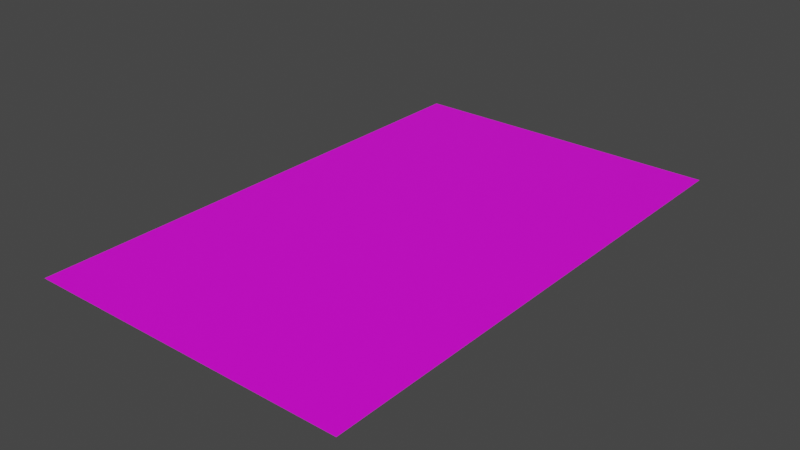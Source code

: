 # Source: ground--as1mesh.blend  (saved by Blender 2.93.21; exported with 4.5.12 LTS)
import bpy
from mathutils import Matrix  # noqa: F401  (used for matrix-valued properties, if any)

bpy.ops.wm.read_factory_settings(use_empty=True)
scene = bpy.context.scene
scene.name = 'Scene'

# ---- collections
col_collection = bpy.data.collections.new('Collection'); scene.collection.children.link(col_collection)

# ---- images (referenced by path relative to the original .blend; pixels are not part of the script)
import os
ASSET_DIR = os.environ.get("B2B_ASSET_DIR", "")  # directory of the original .blend (textures are referenced by path, not embedded)
HERE = os.path.dirname(os.path.abspath(__file__))  # packed textures are extracted next to this script under _unpacked/

def load_image(name, relpath, width, height, colorspace="sRGB"):
    """Load a texture the original file referenced (path relative to the .blend, or extracted next to this script)."""
    p = next((c for c in (os.path.join(HERE, relpath), os.path.join(ASSET_DIR, relpath)) if relpath and os.path.exists(c)), "")
    if p:
        img = bpy.data.images.load(p, check_existing=True)
        img.name = name
    else:  # same state as the original file: an image datablock whose file is absent (Cycles renders it pink)
        img = bpy.data.images.new(name, width, height)
        img.source = "FILE"
        img.filepath = "//" + (relpath or name)
    img.colorspace_settings.name = colorspace
    return img
img_ghiaia1_jpg_007 = load_image('ghiaia1.jpg.007', 'ghiaia1.jpg', 1024, 1024, 'sRGB')
img_ghiaia1_jpg_002 = load_image('ghiaia1.jpg.002', 'ghiaia1.jpg', 1024, 1024, 'sRGB')
img_ghiaia1_jpg_001 = load_image('ghiaia1.jpg.001', 'ghiaia1.jpg', 1024, 1024, 'sRGB')
img_ghiaia1_jpg_003 = load_image('ghiaia1.jpg.003', 'ghiaia1.jpg', 1024, 1024, 'sRGB')
img_ghiaia1_jpg_004 = load_image('ghiaia1.jpg.004', 'ghiaia1.jpg', 1024, 1024, 'sRGB')
img_ghiaia1_jpg_005 = load_image('ghiaia1.jpg.005', 'ghiaia1.jpg', 1024, 1024, 'sRGB')
img_ghiaia1_jpg_006 = load_image('ghiaia1.jpg.006', 'ghiaia1.jpg', 1024, 1024, 'sRGB')
img_ghiaia1_jpg_008 = load_image('ghiaia1.jpg.008', 'ghiaia1.jpg', 1024, 1024, 'sRGB')

# ---- materials (node trees are filled in below, after node groups)
mat_gravel_006 = bpy.data.materials.new('gravel.006')
mat_gravel_006.use_transparent_shadow = False
mat_gravel = bpy.data.materials.new('gravel')
mat_gravel.use_transparent_shadow = False
mat_gravel_001 = bpy.data.materials.new('gravel.001')
mat_gravel_001.use_transparent_shadow = False
mat_gravel_002 = bpy.data.materials.new('gravel.002')
mat_gravel_002.use_transparent_shadow = False
mat_gravel_003 = bpy.data.materials.new('gravel.003')
mat_gravel_003.use_transparent_shadow = False
mat_gravel_004 = bpy.data.materials.new('gravel.004')
mat_gravel_004.use_transparent_shadow = False
mat_gravel_005 = bpy.data.materials.new('gravel.005')
mat_gravel_005.use_transparent_shadow = False
mat_gravel_007 = bpy.data.materials.new('gravel.007')
mat_gravel_007.use_transparent_shadow = False

# ---- material node trees
mat_gravel_006.use_nodes = True; mat_gravel_006.node_tree.nodes.clear()
_N = mat_gravel_006.node_tree.nodes; _L = mat_gravel_006.node_tree.links
n0 = _N.new('ShaderNodeBsdfPrincipled'); n0.name = 'Principled BSDF'; n0.location = (10, 300)
n0.distribution = 'GGX'
n0.subsurface_method = 'BURLEY'
n0.inputs[3].default_value = 1.45
n0.inputs[27].default_value = (0.0, 0.0, 0.0, 1.0)
n0.inputs[28].default_value = 1.0
n1 = _N.new('ShaderNodeOutputMaterial'); n1.name = 'Material Output'; n1.location = (300, 300)
n2 = _N.new('ShaderNodeTexImage'); n2.name = 'Image Texture'; n2.location = (-190, 260)
n2.image = img_ghiaia1_jpg_007
_L.new(n0.outputs[0], n1.inputs[0])
_L.new(n2.outputs[0], n0.inputs[0])
n1.is_active_output = True
mat_gravel.use_nodes = True; mat_gravel.node_tree.nodes.clear()
_N = mat_gravel.node_tree.nodes; _L = mat_gravel.node_tree.links
n0 = _N.new('ShaderNodeBsdfPrincipled'); n0.name = 'Principled BSDF'; n0.location = (10, 300)
n0.distribution = 'GGX'
n0.subsurface_method = 'BURLEY'
n0.inputs[3].default_value = 1.45
n0.inputs[27].default_value = (0.0, 0.0, 0.0, 1.0)
n0.inputs[28].default_value = 1.0
n1 = _N.new('ShaderNodeOutputMaterial'); n1.name = 'Material Output'; n1.location = (300, 300)
n2 = _N.new('ShaderNodeTexImage'); n2.name = 'Image Texture'; n2.location = (-190, 260)
n2.image = img_ghiaia1_jpg_002
_L.new(n0.outputs[0], n1.inputs[0])
_L.new(n2.outputs[0], n0.inputs[0])
n1.is_active_output = True
mat_gravel_001.use_nodes = True; mat_gravel_001.node_tree.nodes.clear()
_N = mat_gravel_001.node_tree.nodes; _L = mat_gravel_001.node_tree.links
n0 = _N.new('ShaderNodeBsdfPrincipled'); n0.name = 'Principled BSDF'; n0.location = (10, 300)
n0.distribution = 'GGX'
n0.subsurface_method = 'BURLEY'
n0.inputs[3].default_value = 1.45
n0.inputs[27].default_value = (0.0, 0.0, 0.0, 1.0)
n0.inputs[28].default_value = 1.0
n1 = _N.new('ShaderNodeOutputMaterial'); n1.name = 'Material Output'; n1.location = (300, 300)
n2 = _N.new('ShaderNodeTexImage'); n2.name = 'Image Texture'; n2.location = (-190, 260)
n2.image = img_ghiaia1_jpg_001
_L.new(n0.outputs[0], n1.inputs[0])
_L.new(n2.outputs[0], n0.inputs[0])
n1.is_active_output = True
mat_gravel_002.use_nodes = True; mat_gravel_002.node_tree.nodes.clear()
_N = mat_gravel_002.node_tree.nodes; _L = mat_gravel_002.node_tree.links
n0 = _N.new('ShaderNodeBsdfPrincipled'); n0.name = 'Principled BSDF'; n0.location = (10, 300)
n0.distribution = 'GGX'
n0.subsurface_method = 'BURLEY'
n0.inputs[3].default_value = 1.45
n0.inputs[27].default_value = (0.0, 0.0, 0.0, 1.0)
n0.inputs[28].default_value = 1.0
n1 = _N.new('ShaderNodeOutputMaterial'); n1.name = 'Material Output'; n1.location = (300, 300)
n2 = _N.new('ShaderNodeTexImage'); n2.name = 'Image Texture'; n2.location = (-190, 260)
n2.image = img_ghiaia1_jpg_003
_L.new(n0.outputs[0], n1.inputs[0])
_L.new(n2.outputs[0], n0.inputs[0])
n1.is_active_output = True
mat_gravel_003.use_nodes = True; mat_gravel_003.node_tree.nodes.clear()
_N = mat_gravel_003.node_tree.nodes; _L = mat_gravel_003.node_tree.links
n0 = _N.new('ShaderNodeBsdfPrincipled'); n0.name = 'Principled BSDF'; n0.location = (10, 300)
n0.distribution = 'GGX'
n0.subsurface_method = 'BURLEY'
n0.inputs[3].default_value = 1.45
n0.inputs[27].default_value = (0.0, 0.0, 0.0, 1.0)
n0.inputs[28].default_value = 1.0
n1 = _N.new('ShaderNodeOutputMaterial'); n1.name = 'Material Output'; n1.location = (300, 300)
n2 = _N.new('ShaderNodeTexImage'); n2.name = 'Image Texture'; n2.location = (-190, 260)
n2.image = img_ghiaia1_jpg_004
_L.new(n0.outputs[0], n1.inputs[0])
_L.new(n2.outputs[0], n0.inputs[0])
n1.is_active_output = True
mat_gravel_004.use_nodes = True; mat_gravel_004.node_tree.nodes.clear()
_N = mat_gravel_004.node_tree.nodes; _L = mat_gravel_004.node_tree.links
n0 = _N.new('ShaderNodeBsdfPrincipled'); n0.name = 'Principled BSDF'; n0.location = (10, 300)
n0.distribution = 'GGX'
n0.subsurface_method = 'BURLEY'
n0.inputs[3].default_value = 1.45
n0.inputs[27].default_value = (0.0, 0.0, 0.0, 1.0)
n0.inputs[28].default_value = 1.0
n1 = _N.new('ShaderNodeOutputMaterial'); n1.name = 'Material Output'; n1.location = (300, 300)
n2 = _N.new('ShaderNodeTexImage'); n2.name = 'Image Texture'; n2.location = (-190, 260)
n2.image = img_ghiaia1_jpg_005
_L.new(n0.outputs[0], n1.inputs[0])
_L.new(n2.outputs[0], n0.inputs[0])
n1.is_active_output = True
mat_gravel_005.use_nodes = True; mat_gravel_005.node_tree.nodes.clear()
_N = mat_gravel_005.node_tree.nodes; _L = mat_gravel_005.node_tree.links
n0 = _N.new('ShaderNodeBsdfPrincipled'); n0.name = 'Principled BSDF'; n0.location = (10, 300)
n0.distribution = 'GGX'
n0.subsurface_method = 'BURLEY'
n0.inputs[3].default_value = 1.45
n0.inputs[27].default_value = (0.0, 0.0, 0.0, 1.0)
n0.inputs[28].default_value = 1.0
n1 = _N.new('ShaderNodeOutputMaterial'); n1.name = 'Material Output'; n1.location = (300, 300)
n2 = _N.new('ShaderNodeTexImage'); n2.name = 'Image Texture'; n2.location = (-190, 260)
n2.image = img_ghiaia1_jpg_006
_L.new(n0.outputs[0], n1.inputs[0])
_L.new(n2.outputs[0], n0.inputs[0])
n1.is_active_output = True
mat_gravel_007.use_nodes = True; mat_gravel_007.node_tree.nodes.clear()
_N = mat_gravel_007.node_tree.nodes; _L = mat_gravel_007.node_tree.links
n0 = _N.new('ShaderNodeBsdfPrincipled'); n0.name = 'Principled BSDF'; n0.location = (10, 300)
n0.distribution = 'GGX'
n0.subsurface_method = 'BURLEY'
n0.inputs[3].default_value = 1.45
n0.inputs[27].default_value = (0.0, 0.0, 0.0, 1.0)
n0.inputs[28].default_value = 1.0
n1 = _N.new('ShaderNodeOutputMaterial'); n1.name = 'Material Output'; n1.location = (300, 300)
n2 = _N.new('ShaderNodeTexImage'); n2.name = 'Image Texture'; n2.location = (-190, 260)
n2.image = img_ghiaia1_jpg_008
_L.new(n0.outputs[0], n1.inputs[0])
_L.new(n2.outputs[0], n0.inputs[0])
n1.is_active_output = True

# ---- world
world_world = bpy.data.worlds.new('World'); scene.world = world_world
world_world.use_nodes = True; world_world.node_tree.nodes.clear()
_N = world_world.node_tree.nodes; _L = world_world.node_tree.links
n0 = _N.new('ShaderNodeOutputWorld'); n0.name = 'World Output'; n0.location = (300, 300)
n1 = _N.new('ShaderNodeBackground'); n1.name = 'Background'; n1.location = (10, 300)
n1.inputs[0].default_value = (0.05088, 0.05088, 0.05088, 1.0)
_L.new(n1.outputs[0], n0.inputs[0])
n0.is_active_output = True
world_world.color = (0.05088, 0.05088, 0.05088)
world_world.use_sun_shadow = False
world_world.sun_shadow_jitter_overblur = 0.0

# ---- meshes
me_plane_006 = bpy.data.meshes.new('Plane.006')
me_plane_006.from_pydata([(-80.0, -128.0, 0.0), (80.0, -128.0, 0.0), (-80.0, -96.0, 0.0), (80.0, -96.0, 0.0), (-80.0, 0.0, 0.0), (80.0, 0.0, 0.0), (-80.0, 32.0, 0.0), (80.0, 32.0, 0.0), (-80.0, -32.0, 0.0), (80.0, -32.0, 0.0), (-80.0, 0.0, 0.0), (80.0, 0.0, 0.0), (-80.0, -64.0, 0.0), (80.0, -64.0, 0.0), (-80.0, -32.0, 0.0), (80.0, -32.0, 0.0), (-80.0, 32.0, 0.0), (80.0, 32.0, 0.0), (-80.0, 64.0, 0.0), (80.0, 64.0, 0.0), (-80.0, -96.0, 0.0), (80.0, -96.0, 0.0), (-80.0, -64.0, 0.0), (80.0, -64.0, 0.0), (-80.0, 64.0, 0.0), (80.0, 64.0, 0.0), (-80.0, 96.0, 0.0), (80.0, 96.0, 0.0), (-80.0, 96.0, 0.0), (80.0, 96.0, 0.0), (-80.0, 128.0, 0.0), (80.0, 128.0, 0.0)], [], [(0, 1, 3, 2), (4, 5, 7, 6), (8, 9, 11, 10), (12, 13, 15, 14), (16, 17, 19, 18), (20, 21, 23, 22), (24, 25, 27, 26), (28, 29, 31, 30)])
me_plane_006.polygons.foreach_set('material_index', [0, 1, 2, 3, 4, 5, 6, 7])
_uv = me_plane_006.uv_layers.new(name='UVMap')
_uv.uv.foreach_set('vector', [-2.0, 0.0, 3.0, 0.0, 3.0, 1.0, -2.0, 1.0, -2.0, 0.0, 3.0, 0.0, 3.0, 1.0, -2.0, 1.0, -2.0, 0.0, 3.0, 0.0, 3.0, 1.0, -2.0, 1.0, -2.0, 0.0, 3.0, 0.0, 3.0, 1.0, -2.0, 1.0, -2.0, 0.0, 3.0, 0.0, 3.0, 1.0, -2.0, 1.0, -2.0, 0.0, 3.0, 0.0, 3.0, 1.0, -2.0, 1.0, -2.0, 0.0, 3.0, 0.0, 3.0, 1.0, -2.0, 1.0, -2.0, 0.0, 3.0, 0.0, 3.0, 1.0, -2.0, 1.0])
me_plane_006.materials.append(mat_gravel_006)
me_plane_006.materials.append(mat_gravel)
me_plane_006.materials.append(mat_gravel_001)
me_plane_006.materials.append(mat_gravel_002)
me_plane_006.materials.append(mat_gravel_003)
me_plane_006.materials.append(mat_gravel_004)
me_plane_006.materials.append(mat_gravel_005)
me_plane_006.materials.append(mat_gravel_007)
me_plane_006.use_remesh_fix_poles = True
me_plane_006.use_remesh_preserve_attributes = False
me_plane_006.use_mirror_vertex_groups = False
me_plane_006.update()

# ---- objects
ob_plane_006 = bpy.data.objects.new('Plane.006', me_plane_006)

# ---- transforms, parenting, visibility, modifiers, constraints
ob_plane_006.location = (0.0, 0.0, -0.8)
ob_plane_006.lineart.crease_threshold = 0.0

# ---- collection membership
col_collection.objects.link(ob_plane_006)

# ---- scene / render settings (as saved in the file)
scene.frame_start = 1; scene.frame_end = 250; scene.frame_set(1)
scene.render.engine = 'BLENDER_EEVEE_NEXT'
scene.cycles.use_denoising = False
scene.cycles.samples = 128
scene.cycles.sampling_pattern = 'TABULATED_SOBOL'
scene.cycles.use_adaptive_sampling = False
scene.cycles.use_light_tree = False
scene.view_settings.view_transform = 'Filmic'
bpy.context.view_layer.update()

# ---- added for rendering (the .blend has no active camera and no usable light): camera, sun
cam_auto = bpy.data.cameras.new('AutoCamera')
cam_auto.lens = 50.0
cam_auto.sensor_width = 36.0
cam_auto.clip_end = 4901.93
ob_auto_camera = bpy.data.objects.new('AutoCamera', cam_auto)
scene.collection.objects.link(ob_auto_camera)
ob_auto_camera.location = (279.314, -335.176, 222.651)
ob_auto_camera.rotation_euler = (1.09748, -7.21219e-08, 0.694738)
scene.camera = ob_auto_camera
light_auto_sun = bpy.data.lights.new('AutoSun', 'SUN')
light_auto_sun.energy = 3.0
light_auto_sun.angle = 0.0523599
ob_auto_sun = bpy.data.objects.new('AutoSun', light_auto_sun)
scene.collection.objects.link(ob_auto_sun)
ob_auto_sun.rotation_euler = (0.872665, 0.174533, 0.523599)
bpy.context.view_layer.update()
